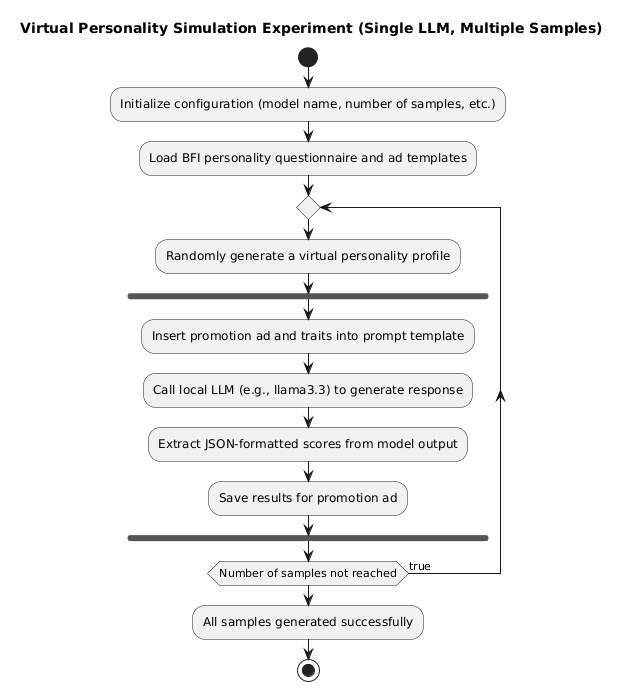

The diagram above was rendered by PlantUML. Its source (embedded in the PNG):
@startuml
title Virtual Personality Simulation Experiment (Single LLM, Multiple Samples)

start

:Initialize configuration (model name, number of samples, etc.);
:Load BFI personality questionnaire and ad templates;

repeat
  :Randomly generate a virtual personality profile;
  
  fork
    :Insert promotion ad and traits into prompt template;
    :Call local LLM (e.g., llama3.3) to generate response;
    :Extract JSON-formatted scores from model output;
    :Save results for promotion ad;
  end fork

repeat while (Number of samples not reached) is (true)

:All samples generated successfully;
stop
@enduml